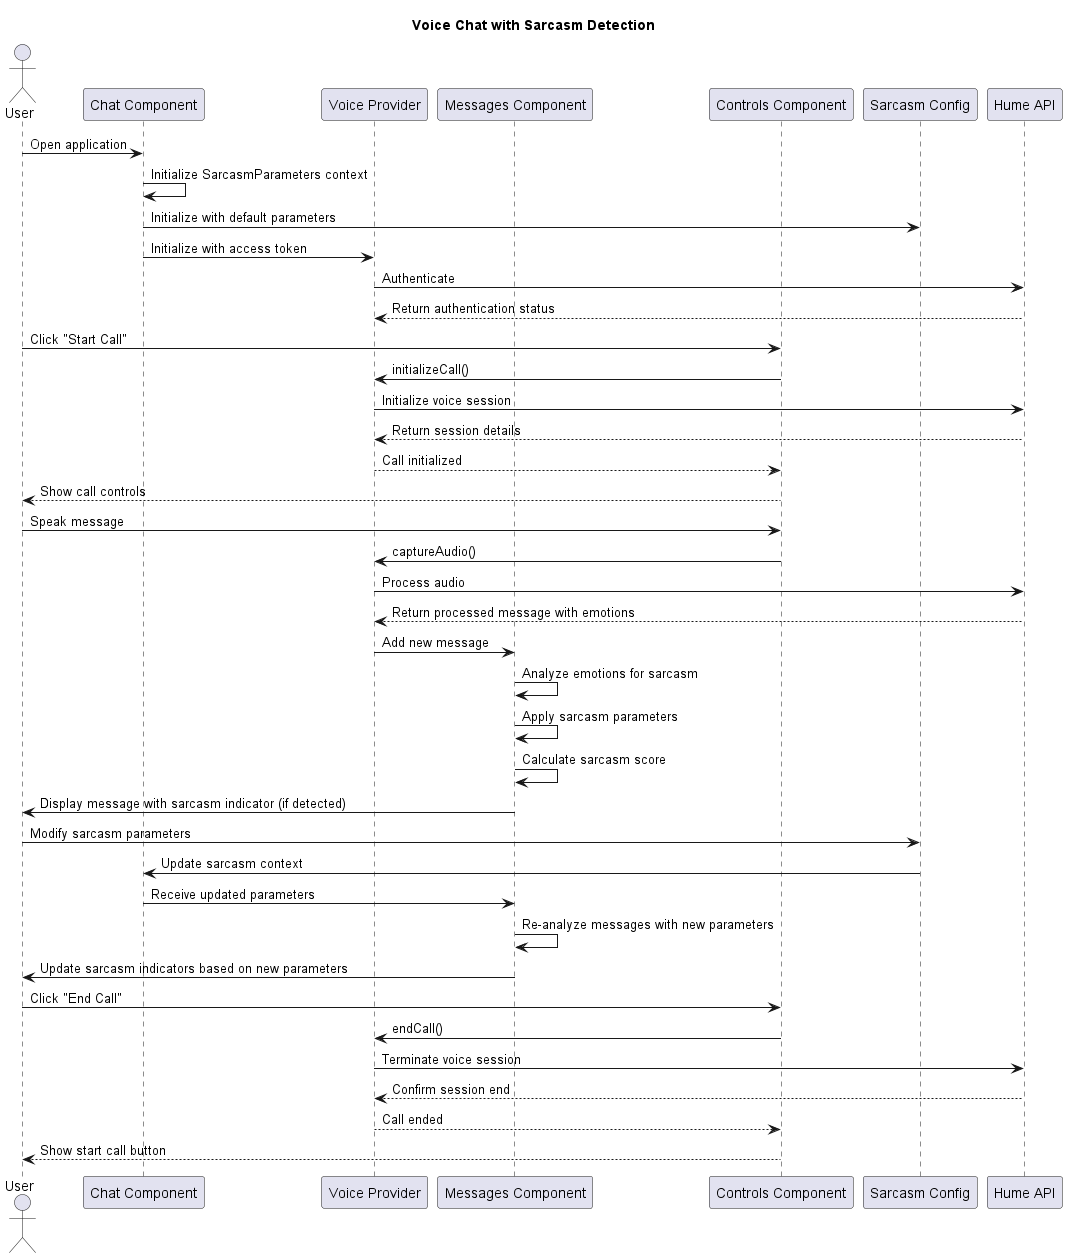

The diagram above was rendered by PlantUML. Its source (embedded in the PNG):
@startuml Voice Chat Sequence
title Voice Chat with Sarcasm Detection

actor User
participant "Chat Component" as Chat
participant "Voice Provider" as VoiceProvider
participant "Messages Component" as Messages
participant "Controls Component" as Controls
participant "Sarcasm Config" as SarcasmConfig
participant "Hume API" as HumeAPI

' Initialization
User -> Chat: Open application
Chat -> Chat: Initialize SarcasmParameters context
Chat -> SarcasmConfig: Initialize with default parameters
Chat -> VoiceProvider: Initialize with access token
VoiceProvider -> HumeAPI: Authenticate
HumeAPI --> VoiceProvider: Return authentication status

' Starting a call
User -> Controls: Click "Start Call"
Controls -> VoiceProvider: initializeCall()
VoiceProvider -> HumeAPI: Initialize voice session
HumeAPI --> VoiceProvider: Return session details
VoiceProvider --> Controls: Call initialized
Controls --> User: Show call controls

' Sending a message
User -> Controls: Speak message
Controls -> VoiceProvider: captureAudio()
VoiceProvider -> HumeAPI: Process audio
HumeAPI --> VoiceProvider: Return processed message with emotions
VoiceProvider -> Messages: Add new message

' Sarcasm Detection Process
Messages -> Messages: Analyze emotions for sarcasm
Messages -> Messages: Apply sarcasm parameters
Messages -> Messages: Calculate sarcasm score
Messages -> User: Display message with sarcasm indicator (if detected)

' User adjusts sarcasm parameters
User -> SarcasmConfig: Modify sarcasm parameters
SarcasmConfig -> Chat: Update sarcasm context
Chat -> Messages: Receive updated parameters
Messages -> Messages: Re-analyze messages with new parameters
Messages -> User: Update sarcasm indicators based on new parameters

' Ending the call
User -> Controls: Click "End Call"
Controls -> VoiceProvider: endCall()
VoiceProvider -> HumeAPI: Terminate voice session
HumeAPI --> VoiceProvider: Confirm session end
VoiceProvider --> Controls: Call ended
Controls --> User: Show start call button

@enduml